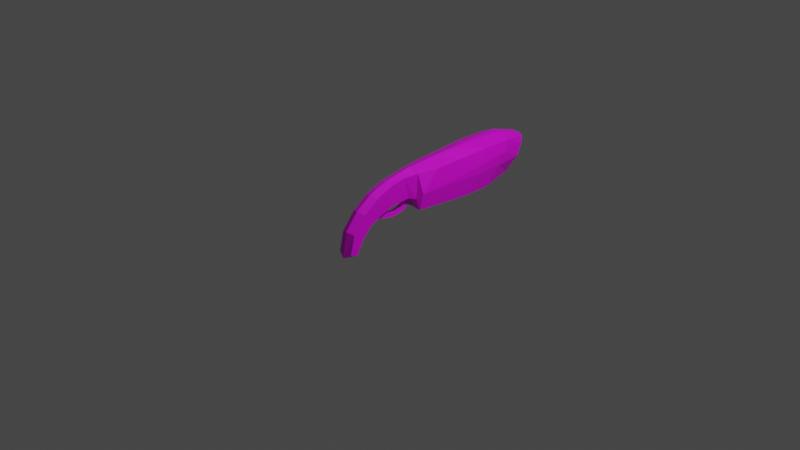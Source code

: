 # Source: blaster.blend  (saved by Blender 2.83.18; exported with 4.5.12 LTS)
import bpy
from mathutils import Matrix  # noqa: F401  (used for matrix-valued properties, if any)

bpy.ops.wm.read_factory_settings(use_empty=True)
scene = bpy.context.scene
scene.name = 'Scene'

# ---- collections
col_collection = bpy.data.collections.new('Collection'); scene.collection.children.link(col_collection)

# ---- images (referenced by path relative to the original .blend; pixels are not part of the script)
import os
ASSET_DIR = os.environ.get("B2B_ASSET_DIR", "")  # directory of the original .blend (textures are referenced by path, not embedded)
HERE = os.path.dirname(os.path.abspath(__file__))  # packed textures are extracted next to this script under _unpacked/

def load_image(name, relpath, width, height, colorspace="sRGB"):
    """Load a texture the original file referenced (path relative to the .blend, or extracted next to this script)."""
    p = next((c for c in (os.path.join(HERE, relpath), os.path.join(ASSET_DIR, relpath)) if relpath and os.path.exists(c)), "")
    if p:
        img = bpy.data.images.load(p, check_existing=True)
        img.name = name
    else:  # same state as the original file: an image datablock whose file is absent (Cycles renders it pink)
        img = bpy.data.images.new(name, width, height)
        img.source = "FILE"
        img.filepath = "//" + (relpath or name)
    img.colorspace_settings.name = colorspace
    return img
img_blaster_png_001 = load_image('blaster.png.001', 'blaster.png', 1024, 1024, 'sRGB')

# ---- materials (node trees are filled in below, after node groups)
mat_material_001 = bpy.data.materials.new('Material.001')
mat_material_001.use_transparent_shadow = False

# ---- material node trees
mat_material_001.use_nodes = True; mat_material_001.node_tree.nodes.clear()
_N = mat_material_001.node_tree.nodes; _L = mat_material_001.node_tree.links
n0 = _N.new('ShaderNodeBsdfPrincipled'); n0.name = 'Principled BSDF'; n0.location = (10, 300)
n0.distribution = 'GGX'
n0.subsurface_method = 'BURLEY'
n0.inputs[3].default_value = 1.45
n0.inputs[27].default_value = (0.0, 0.0, 0.0, 1.0)
n0.inputs[28].default_value = 1.0
n1 = _N.new('ShaderNodeOutputMaterial'); n1.name = 'Material Output'; n1.location = (300, 300)
n2 = _N.new('ShaderNodeTexImage'); n2.name = 'Image Texture'; n2.location = (-280, 280)
n2.image = img_blaster_png_001
_L.new(n0.outputs[0], n1.inputs[0])
_L.new(n2.outputs[0], n0.inputs[0])
n1.is_active_output = True

# ---- world
world_world = bpy.data.worlds.new('World'); scene.world = world_world
world_world.use_nodes = True; world_world.node_tree.nodes.clear()
_N = world_world.node_tree.nodes; _L = world_world.node_tree.links
n0 = _N.new('ShaderNodeOutputWorld'); n0.name = 'World Output'; n0.location = (300, 300)
n1 = _N.new('ShaderNodeBackground'); n1.name = 'Background'; n1.location = (10, 300)
n1.inputs[0].default_value = (0.05088, 0.05088, 0.05088, 1.0)
_L.new(n1.outputs[0], n0.inputs[0])
n0.is_active_output = True
world_world.color = (0.05088, 0.05088, 0.05088)
world_world.use_sun_shadow = False
world_world.sun_shadow_jitter_overblur = 0.0

# ---- cameras
cam_camera = bpy.data.cameras.new('Camera')
cam_camera.clip_end = 100.0
cam_camera.ortho_scale = 7.314

# ---- lights
light_light = bpy.data.lights.new('Light', 'POINT')
light_light.transmission_factor = 0.0
light_light.energy = 1000.0
light_light.shadow_soft_size = 0.1
light_light.shadow_maximum_resolution = 0.006
light_light.use_absolute_resolution = True

# ---- meshes
me_cube_001 = bpy.data.meshes.new('Cube.001')
me_cube_001.from_pydata([(-0.1474, -0.9545, -0.5082), (-0.1474, -1.175, -0.3737), (-0.2185, 2.697, -0.2746), (-0.2026, 3.133, 0.3387), (0.1474, -0.9545, -0.5082), (0.1474, -1.175, -0.3737), (0.2185, 2.697, -0.2746), (0.2026, 3.133, 0.3387), (-0.2733, 0.2852, -0.313), (-0.2733, 0.7425, 0.3753), (0.2733, 0.2852, -0.313), (0.2733, 0.7425, 0.3753), (-0.1474, -0.4374, -0.1611), (0.1474, -0.4765, 0.2181), (-0.1474, -0.4765, 0.2181), (0.1474, -0.4374, -0.1611), (-0.1474, -0.7914, -0.3223), (0.1474, -0.9223, -0.06378), (-0.1474, 0.02888, 0.3499), (0.1474, 0.1296, -0.07314), (-0.1474, 0.1296, -0.07314), (0.1474, 0.02888, 0.3499), (-0.1474, -0.9223, -0.06378), (0.1474, -0.7914, -0.3223), (-0.1955, 0.3182, 0.3723), (0.1955, 0.2726, -0.1191), (-0.1955, 0.2726, -0.1191), (0.1955, 0.3182, 0.3723), (-0.1474, -0.269, -0.09544), (0.1474, -0.2615, 0.2996), (-0.1474, -0.2615, 0.2996), (0.1474, -0.269, -0.09544), (1.759e-09, 0.2824, -0.1682), (-0.05086, 0.1296, -0.07314), (-0.06746, 0.2726, -0.1191), (0.05086, 0.1296, -0.07314), (0.06746, 0.2726, -0.1191), (0.05086, 0.07626, -0.2377), (0.06746, 0.1062, -0.3017), (-3.739e-09, 0.1151, -0.3196), (-0.05086, 0.07626, -0.2377), (-0.06746, 0.1062, -0.3017), (0.04831, -0.4374, -0.1611), (0.04831, -0.5477, -0.205), (0.0, -0.5701, -0.2388), (-0.04831, -0.4374, -0.1611), (-0.04831, -0.5477, -0.205), (-0.1474, -0.6206, 0.1518), (0.1474, -0.5477, -0.205), (-0.1474, -0.5477, -0.205), (0.1474, -0.6206, 0.1518), (-5.498e-11, -0.3191, -0.3673), (-0.05788, -0.3099, -0.3494), (-0.04958, -0.2725, -0.2848), (0.04958, -0.2725, -0.2848), (0.05788, -0.3099, -0.3494), (0.05022, -0.09529, -0.296), (-0.05022, -0.09529, -0.296), (-2.007e-09, -0.09906, -0.3783), (-0.06267, -0.09903, -0.3603), (0.06267, -0.09903, -0.3603), (0.05086, 0.1405, -0.1439), (-0.06746, 0.1948, -0.1914), (-0.05086, 0.1405, -0.1439), (0.06746, 0.1948, -0.1914), (-9.897e-10, 0.2076, -0.2094), (-0.1474, -1.116, -0.79), (-0.1474, -1.26, -0.7428), (0.1474, -1.26, -0.7428), (0.1474, -1.116, -0.79), (0.0, 0.3674, -0.3475), (0.0, -0.7914, -0.3223), (-0.264, 3.047, 0.2322), (-0.3075, 2.901, 0.01533), (0.08119, 2.647, -0.3462), (-0.08119, 2.647, -0.3462), (-0.08119, 3.142, 0.3844), (0.08119, 3.142, 0.3844), (0.264, 3.047, 0.2322), (0.3075, 2.901, 0.01533), (-0.08119, 2.806, 0.02373), (0.08119, 2.806, 0.02373), (-0.08119, 2.823, 0.2673), (0.08119, 2.823, 0.2673), (-0.05174, 2.832, 0.06789), (0.05174, 2.832, 0.06789), (-0.05174, 2.837, 0.2231), (0.05174, 2.837, 0.2231), (0.0, 0.7425, 0.483), (0.3185, 0.3367, 4.686e-06), (-0.3185, 0.3367, 4.686e-06), (0.0, -1.231, -0.3358), (0.0, -0.5323, 0.2559), (0.0, -0.02687, 0.3987), (0.0, -0.9781, -0.02594), (0.0, 0.2624, 0.4477), (0.0, -0.3173, 0.3347), (0.0, -0.6763, 0.1896), (0.0, -1.316, -0.8228), (-0.04912, -0.269, -0.09544), (0.04912, -0.269, -0.09544), (-0.05309, -0.4645, -0.3042), (0.05309, -0.4645, -0.3042), (4.382e-10, -0.4803, -0.3301), (0.04894, -0.3907, -0.2499), (-0.04894, -0.3907, -0.2499), (0.0, 2.806, -0.008377), (0.0, 2.823, 0.2994), (-0.11, 2.815, 0.1455), (0.11, 2.815, 0.1455), (0.0, 2.832, 0.04743), (0.0, 2.837, 0.2436), (-0.0701, 2.834, 0.1455), (0.0701, 2.834, 0.1455), (0.0, 2.864, 0.1455), (-0.2968, 1.367, 0.4052), (-0.3224, 1.993, 0.4389), (-0.3177, 2.597, 0.4344), (0.2968, 0.8613, -0.3421), (0.3224, 1.435, -0.373), (0.3177, 2.037, -0.3655), (-0.3177, 2.037, -0.3655), (-0.3224, 1.435, -0.373), (-0.2968, 0.8613, -0.3421), (0.3177, 2.597, 0.4344), (0.3224, 1.993, 0.4389), (0.2968, 1.367, 0.4052), (0.07942, 2.605, 0.5341), (0.05373, 1.998, 0.5394), (0.02473, 1.369, 0.5247), (-0.07942, 2.605, 0.5341), (-0.05373, 1.998, 0.5394), (-0.02473, 1.369, 0.501), (0.02473, 0.9129, -0.3921), (0.05373, 1.45, -0.4407), (0.07942, 2.012, -0.4456), (-0.07942, 2.012, -0.4456), (-0.05373, 1.45, -0.4407), (-0.02473, 0.9129, -0.3921), (0.3702, 2.444, 0.2344), (0.3757, 1.791, 0.1569), (0.3458, 1.142, 0.07166), (0.3702, 2.29, 0.006352), (0.3757, 1.687, 0.002615), (0.3458, 1.094, 0.0006494), (-0.3702, 2.444, 0.2344), (-0.3757, 1.791, 0.1569), (-0.3458, 1.142, 0.07166), (-0.3702, 2.29, 0.006352), (-0.3757, 1.687, 0.002615), (-0.3458, 1.094, 0.0006494)], [], [(144, 141, 89), (83, 77, 7, 78), (23, 17, 5, 4), (1, 0, 66, 67), (53, 105, 45, 99), (94, 22, 1, 91), (126, 129, 88, 11), (124, 139, 78, 7), (26, 24, 90), (49, 47, 14, 12), (96, 30, 14, 92), (31, 29, 13, 15), (25, 27, 21, 19), (36, 25, 19, 35), (95, 24, 18, 93), (0, 1, 22, 16), (28, 30, 18, 20), (97, 47, 22, 94), (46, 44, 71), (48, 50, 17, 23), (11, 88, 95, 27), (48, 23, 71, 43), (9, 90, 24), (20, 18, 24, 26), (12, 14, 30, 28), (19, 21, 29, 31), (93, 18, 30, 96), (63, 62, 41, 40), (26, 34, 33, 20), (105, 101, 46, 45), (54, 53, 99, 100), (65, 64, 38, 39), (64, 61, 37, 38), (62, 65, 39, 41), (46, 49, 12, 45), (57, 59, 52, 53), (71, 44, 43), (102, 104, 42, 43), (101, 103, 44, 46), (15, 13, 50, 48), (60, 56, 54, 55), (92, 14, 47, 97), (16, 22, 47, 49), (59, 58, 51, 52), (54, 100, 42, 104), (58, 60, 55, 51), (16, 71, 23, 4, 0), (48, 43, 42, 15), (39, 38, 60, 58), (41, 39, 58, 59), (38, 37, 56, 60), (40, 41, 59, 57), (34, 32, 65, 62), (36, 35, 61, 64), (32, 36, 64, 65), (35, 100, 99, 33), (33, 34, 62, 63), (98, 67, 66), (0, 4, 69, 66), (91, 1, 67, 98), (4, 5, 68, 69), (16, 49, 46, 71), (8, 70, 34, 26), (32, 70, 36), (10, 25, 36, 70), (34, 70, 32), (74, 81, 79, 6), (81, 109, 83, 78, 79), (2, 73, 80, 75), (75, 80, 106, 81, 74), (73, 72, 82, 108, 80), (108, 82, 86, 112), (72, 3, 76, 82), (82, 76, 77, 83, 107), (114, 111, 87, 113), (106, 80, 84, 110), (109, 81, 85, 113), (107, 83, 87, 111), (129, 132, 88), (117, 130, 76, 3), (118, 10, 70, 133), (133, 70, 138), (123, 138, 70, 8), (118, 144, 89, 10), (117, 3, 72, 145), (150, 90, 147), (123, 8, 90, 150), (5, 91, 98, 68), (13, 92, 97, 50), (21, 93, 96, 29), (50, 97, 94, 17), (27, 95, 93, 21), (29, 96, 92, 13), (17, 94, 91, 5), (24, 95, 88, 9), (90, 8, 26), (27, 89, 11), (25, 89, 27), (10, 89, 25), (31, 15, 42, 100), (28, 99, 45, 12), (33, 99, 28, 20), (31, 100, 35, 19), (69, 68, 98), (98, 66, 69), (52, 51, 103, 101), (55, 54, 104, 102), (102, 43, 44, 103), (51, 55, 102, 103), (53, 52, 101, 105), (53, 54, 56, 57), (37, 40, 57, 56), (61, 63, 40, 37), (35, 33, 63, 61), (82, 107, 111, 86), (83, 109, 113, 87), (81, 106, 110, 85), (110, 114, 113, 85), (84, 112, 114, 110), (112, 86, 111, 114), (80, 108, 112, 84), (2, 121, 148, 73), (121, 122, 149, 148), (122, 123, 150, 149), (73, 148, 145, 72), (148, 149, 146, 145), (149, 150, 147, 146), (9, 115, 147, 90), (115, 116, 146, 147), (116, 117, 145, 146), (6, 79, 142, 120), (120, 142, 143, 119), (119, 143, 144, 118), (2, 75, 136, 121), (121, 136, 137, 122), (122, 137, 138, 123), (74, 135, 136, 75), (135, 134, 137, 136), (134, 133, 138, 137), (6, 120, 135, 74), (120, 119, 134, 135), (119, 118, 133, 134), (9, 88, 132, 115), (115, 132, 131, 116), (116, 131, 130, 117), (77, 76, 130, 127), (127, 130, 131, 128), (128, 131, 132, 129), (11, 89, 141, 126), (126, 141, 140, 125), (125, 140, 139, 124), (7, 77, 127, 124), (124, 127, 128, 125), (125, 128, 129, 126), (79, 78, 139, 142), (142, 139, 140, 143), (143, 140, 141, 144)])
_uv = me_cube_001.uv_layers.new(name='UVMap')
_uv.uv.foreach_set('vector', [0.6207, 0.07106, 0.6208, 0.08235, 0.4945, 0.07217, 0.8675, 0.6569, 0.8675, 0.6045, 0.9401, 0.6249, 0.9401, 0.6763, 0.1696, 0.1032, 0.1894, 0.1645, 0.1141, 0.1651, 0.1106, 0.1116, 0.1141, 0.2258, 0.1106, 0.2793, 0.03696, 0.2642, 0.0369, 0.2293, 0.1438, 0.736, 0.1275, 0.7947, 0.08395, 0.8185, 0.05015, 0.7358, 0.1865, 0.1955, 0.1894, 0.2264, 0.1141, 0.2258, 0.1156, 0.1955, 0.6264, 0.1414, 0.6265, 0.191, 0.5021, 0.1955, 0.502, 0.1422, 0.8753, 0.1398, 0.8733, 0.1027, 0.9995, 0.1129, 0.9997, 0.139, 0.4373, 0.3448, 0.4635, 0.2372, 0.4945, 0.3188, 0.2357, 0.3042, 0.2609, 0.2262, 0.2929, 0.2268, 0.2645, 0.3076, 0.3303, 0.1955, 0.3388, 0.2263, 0.2929, 0.2268, 0.2857, 0.1955, 0.3091, 0.08123, 0.3388, 0.1646, 0.2929, 0.1641, 0.2645, 0.08334, 0.4373, 0.04618, 0.4635, 0.1537, 0.401, 0.1618, 0.4037, 0.06251, 0.5929, 0.4931, 0.5926, 0.464, 0.6272, 0.4748, 0.6272, 0.4969, 0.4515, 0.1955, 0.4635, 0.2372, 0.401, 0.2291, 0.3903, 0.1955, 0.1106, 0.2793, 0.1141, 0.2258, 0.1894, 0.2264, 0.1696, 0.2877, 0.3091, 0.3097, 0.3388, 0.2263, 0.401, 0.2291, 0.4037, 0.3284, 0.2551, 0.1955, 0.2609, 0.2262, 0.1894, 0.2264, 0.1865, 0.1955, 0.5775, 0.6993, 0.5607, 0.6927, 0.5623, 0.6188, 0.2357, 0.08676, 0.2609, 0.1647, 0.1894, 0.1645, 0.1696, 0.1032, 0.502, 0.1422, 0.5021, 0.1955, 0.4515, 0.1955, 0.4635, 0.1537, 0.7875, 0.4748, 0.8495, 0.4748, 0.8495, 0.5086, 0.7875, 0.4975, 0.502, 0.2487, 0.4945, 0.3188, 0.4635, 0.2372, 0.4037, 0.3284, 0.401, 0.2291, 0.4635, 0.2372, 0.4373, 0.3448, 0.2645, 0.3076, 0.2929, 0.2268, 0.3388, 0.2263, 0.3091, 0.3097, 0.4037, 0.06251, 0.401, 0.1618, 0.3388, 0.1646, 0.3091, 0.08123, 0.3903, 0.1955, 0.401, 0.2291, 0.3388, 0.2263, 0.3303, 0.1955, 0.4799, 0.7425, 0.4687, 0.7384, 0.4695, 0.7171, 0.4817, 0.7203, 0.5926, 0.5532, 0.5929, 0.524, 0.6272, 0.5203, 0.6272, 0.5424, 0.4986, 0.6351, 0.4909, 0.622, 0.5087, 0.61, 0.514, 0.6289, 0.1438, 0.6869, 0.1438, 0.736, 0.05015, 0.7358, 0.05015, 0.6872, 0.557, 0.8627, 0.5431, 0.8612, 0.5453, 0.8356, 0.5576, 0.8355, 0.5111, 0.7422, 0.4986, 0.7438, 0.5019, 0.7214, 0.5146, 0.7207, 0.5709, 0.8618, 0.557, 0.8627, 0.5576, 0.8355, 0.5698, 0.8362, 0.7875, 0.5197, 0.7875, 0.5424, 0.7602, 0.5424, 0.7602, 0.5197, 0.4862, 0.6849, 0.4752, 0.6813, 0.4807, 0.6467, 0.4908, 0.654, 0.5623, 0.6188, 0.5607, 0.6927, 0.5437, 0.6985, 0.5121, 0.6249, 0.5022, 0.6361, 0.4886, 0.6272, 0.4973, 0.61, 0.5715, 0.7271, 0.56, 0.7262, 0.5607, 0.6927, 0.5775, 0.6993, 0.2645, 0.08334, 0.2929, 0.1641, 0.2609, 0.1647, 0.2357, 0.08676, 0.5158, 0.6848, 0.5045, 0.6862, 0.506, 0.6557, 0.5171, 0.6506, 0.2857, 0.1955, 0.2929, 0.2268, 0.2609, 0.2262, 0.2551, 0.1955, 0.1696, 0.2877, 0.1894, 0.2264, 0.2609, 0.2262, 0.2357, 0.3042, 0.5704, 0.7979, 0.5584, 0.7971, 0.5593, 0.7566, 0.5709, 0.7582, 0.1438, 0.6869, 0.05015, 0.6872, 0.08395, 0.6044, 0.1275, 0.6282, 0.5584, 0.7971, 0.5464, 0.7973, 0.5477, 0.7577, 0.5593, 0.7566, 0.8495, 0.5424, 0.8495, 0.5086, 0.8495, 0.4748, 0.9063, 0.4748, 0.9063, 0.5424, 0.7875, 0.4748, 0.7875, 0.4975, 0.7602, 0.4975, 0.7602, 0.4748, 0.5576, 0.8355, 0.5453, 0.8356, 0.5464, 0.7973, 0.5584, 0.7971, 0.5698, 0.8362, 0.5576, 0.8355, 0.5584, 0.7971, 0.5704, 0.7979, 0.5146, 0.7207, 0.5019, 0.7214, 0.5045, 0.6862, 0.5158, 0.6848, 0.4817, 0.7203, 0.4695, 0.7171, 0.4752, 0.6813, 0.4862, 0.6849, 0.5775, 0.8808, 0.5564, 0.8859, 0.557, 0.8627, 0.5709, 0.8618, 0.5171, 0.756, 0.4948, 0.7552, 0.4986, 0.7438, 0.5111, 0.7422, 0.5564, 0.8859, 0.5357, 0.8799, 0.5431, 0.8612, 0.557, 0.8627, 0.6272, 0.4969, 0.7188, 0.4973, 0.7188, 0.5199, 0.6272, 0.5203, 0.4807, 0.7533, 0.4607, 0.7495, 0.4687, 0.7384, 0.4799, 0.7425, 0.04649, 0.1955, 0.0369, 0.2293, 0.0001434, 0.2318, 0.9063, 0.5424, 0.9063, 0.4748, 0.9808, 0.4748, 0.9808, 0.5424, 0.1156, 0.1955, 0.1141, 0.2258, 0.0369, 0.2293, 0.04649, 0.1955, 0.1106, 0.1116, 0.1141, 0.1651, 0.0369, 0.1617, 0.03695, 0.1267, 0.8495, 0.5424, 0.7875, 0.5424, 0.7875, 0.5197, 0.8495, 0.5086, 0.5299, 0.5631, 0.5243, 0.5086, 0.5929, 0.524, 0.5926, 0.5532, 0.5564, 0.8859, 0.5547, 0.9643, 0.5357, 0.8799, 0.5298, 0.4541, 0.5926, 0.464, 0.5929, 0.4931, 0.5243, 0.5086, 0.5775, 0.8808, 0.5547, 0.9643, 0.5564, 0.8859, 0.8675, 0.931, 0.8675, 0.7657, 0.9401, 0.7657, 0.9401, 0.899, 0.8675, 0.7657, 0.8675, 0.7113, 0.8675, 0.6569, 0.9401, 0.6763, 0.9401, 0.7657, 0.7224, 0.899, 0.7224, 0.7657, 0.795, 0.7657, 0.795, 0.931, 0.795, 0.931, 0.795, 0.7657, 0.8312, 0.7657, 0.8675, 0.7657, 0.8675, 0.931, 0.7224, 0.7657, 0.7224, 0.6763, 0.795, 0.6569, 0.795, 0.7113, 0.795, 0.7657, 0.1854, 0.6901, 0.1854, 0.6166, 0.2097, 0.6465, 0.209, 0.6893, 0.7224, 0.6763, 0.7224, 0.6249, 0.795, 0.6045, 0.795, 0.6569, 0.795, 0.6569, 0.795, 0.6045, 0.8675, 0.6045, 0.8675, 0.6569, 0.8312, 0.6569, 0.2378, 0.69, 0.2385, 0.6472, 0.2673, 0.6479, 0.2666, 0.6907, 0.2378, 0.7635, 0.1854, 0.7637, 0.2083, 0.732, 0.2372, 0.7327, 0.2902, 0.6898, 0.2902, 0.7634, 0.266, 0.7334, 0.2666, 0.6907, 0.2378, 0.6164, 0.2902, 0.6163, 0.2673, 0.6479, 0.2385, 0.6472, 0.6265, 0.191, 0.6265, 0.2, 0.5021, 0.1955, 0.8753, 0.2511, 0.8754, 0.209, 0.9999, 0.2135, 0.9997, 0.2519, 0.4082, 0.4534, 0.5298, 0.4541, 0.5243, 0.5086, 0.404, 0.504, 0.404, 0.504, 0.5243, 0.5086, 0.404, 0.5133, 0.4082, 0.5638, 0.404, 0.5133, 0.5243, 0.5086, 0.5299, 0.5631, 0.6169, 0.003739, 0.6207, 0.07106, 0.4945, 0.07217, 0.4896, 0.004938, 0.8753, 0.2511, 0.9997, 0.2519, 0.9995, 0.278, 0.8733, 0.2882, 0.6207, 0.3199, 0.4945, 0.3188, 0.6208, 0.3086, 0.6169, 0.3872, 0.4896, 0.386, 0.4945, 0.3188, 0.6207, 0.3199, 0.1141, 0.1651, 0.1156, 0.1955, 0.04649, 0.1955, 0.0369, 0.1617, 0.2929, 0.1641, 0.2857, 0.1955, 0.2551, 0.1955, 0.2609, 0.1647, 0.401, 0.1618, 0.3903, 0.1955, 0.3303, 0.1955, 0.3388, 0.1646, 0.2609, 0.1647, 0.2551, 0.1955, 0.1865, 0.1955, 0.1894, 0.1645, 0.4635, 0.1537, 0.4515, 0.1955, 0.3903, 0.1955, 0.401, 0.1618, 0.3388, 0.1646, 0.3303, 0.1955, 0.2857, 0.1955, 0.2929, 0.1641, 0.1894, 0.1645, 0.1865, 0.1955, 0.1156, 0.1955, 0.1141, 0.1651, 0.4635, 0.2372, 0.4515, 0.1955, 0.5021, 0.1955, 0.502, 0.2487, 0.4945, 0.3188, 0.4896, 0.386, 0.4373, 0.3448, 0.4635, 0.1537, 0.4945, 0.07217, 0.502, 0.1422, 0.4373, 0.04618, 0.4945, 0.07217, 0.4635, 0.1537, 0.4896, 0.004938, 0.4945, 0.07217, 0.4373, 0.04618, 0.7188, 0.4748, 0.7602, 0.4748, 0.7602, 0.4975, 0.7188, 0.4973, 0.7188, 0.5424, 0.7188, 0.5199, 0.7602, 0.5197, 0.7602, 0.5424, 0.6272, 0.5203, 0.7188, 0.5199, 0.7188, 0.5424, 0.6272, 0.5424, 0.7188, 0.4748, 0.7188, 0.4973, 0.6272, 0.4969, 0.6272, 0.4748, 0.0001431, 0.1592, 0.0369, 0.1617, 0.04649, 0.1955, 0.04649, 0.1955, 0.0001434, 0.2318, 0.0001431, 0.1592, 0.5709, 0.7582, 0.5593, 0.7566, 0.56, 0.7262, 0.5715, 0.7271, 0.5171, 0.6506, 0.506, 0.6557, 0.5022, 0.6361, 0.5121, 0.6249, 0.5484, 0.7266, 0.5437, 0.6985, 0.5607, 0.6927, 0.56, 0.7262, 0.5593, 0.7566, 0.5477, 0.7577, 0.5484, 0.7266, 0.56, 0.7262, 0.4908, 0.654, 0.4807, 0.6467, 0.4909, 0.622, 0.4986, 0.6351, 0.4908, 0.654, 0.506, 0.6557, 0.5045, 0.6862, 0.4862, 0.6849, 0.5019, 0.7214, 0.4817, 0.7203, 0.4862, 0.6849, 0.5045, 0.6862, 0.4986, 0.7438, 0.4799, 0.7425, 0.4817, 0.7203, 0.5019, 0.7214, 0.4948, 0.7552, 0.4807, 0.7533, 0.4799, 0.7425, 0.4986, 0.7438, 0.1854, 0.6166, 0.2378, 0.6164, 0.2385, 0.6472, 0.2097, 0.6465, 0.2902, 0.6163, 0.2902, 0.6898, 0.2666, 0.6907, 0.2673, 0.6479, 0.2902, 0.7634, 0.2378, 0.7635, 0.2372, 0.7327, 0.266, 0.7334, 0.2372, 0.7327, 0.2378, 0.69, 0.2666, 0.6907, 0.266, 0.7334, 0.2083, 0.732, 0.209, 0.6893, 0.2378, 0.69, 0.2372, 0.7327, 0.209, 0.6893, 0.2097, 0.6465, 0.2385, 0.6472, 0.2378, 0.69, 0.1854, 0.7637, 0.1854, 0.6901, 0.209, 0.6893, 0.2083, 0.732, 0.9986, 0.3908, 0.8714, 0.3896, 0.873, 0.3221, 0.9992, 0.3232, 0.8714, 0.3896, 0.7441, 0.3884, 0.7468, 0.321, 0.873, 0.3221, 0.7441, 0.3884, 0.6169, 0.3872, 0.6207, 0.3199, 0.7468, 0.321, 0.9992, 0.3232, 0.873, 0.3221, 0.8733, 0.2882, 0.9995, 0.278, 0.873, 0.3221, 0.7468, 0.321, 0.747, 0.2984, 0.8733, 0.2882, 0.7468, 0.321, 0.6207, 0.3199, 0.6208, 0.3086, 0.747, 0.2984, 0.502, 0.2487, 0.6264, 0.2495, 0.6208, 0.3086, 0.4945, 0.3188, 0.6264, 0.2495, 0.7508, 0.2503, 0.747, 0.2984, 0.6208, 0.3086, 0.7508, 0.2503, 0.8753, 0.2511, 0.8733, 0.2882, 0.747, 0.2984, 0.9986, 0.0001431, 0.9992, 0.06773, 0.873, 0.06884, 0.8714, 0.001342, 0.8714, 0.001342, 0.873, 0.06884, 0.7468, 0.06995, 0.7441, 0.002541, 0.7441, 0.002541, 0.7468, 0.06995, 0.6207, 0.07106, 0.6169, 0.003739, 0.04333, 0.5658, 0.04312, 0.5273, 0.1634, 0.5226, 0.165, 0.5651, 0.165, 0.5651, 0.1634, 0.5226, 0.2837, 0.518, 0.2866, 0.5644, 0.2866, 0.5644, 0.2837, 0.518, 0.404, 0.5133, 0.4082, 0.5638, 0.04311, 0.4901, 0.1634, 0.4947, 0.1634, 0.5226, 0.04312, 0.5273, 0.1634, 0.4947, 0.2837, 0.4993, 0.2837, 0.518, 0.1634, 0.5226, 0.2837, 0.4993, 0.404, 0.504, 0.404, 0.5133, 0.2837, 0.518, 0.0433, 0.4516, 0.1649, 0.4522, 0.1634, 0.4947, 0.04311, 0.4901, 0.1649, 0.4522, 0.2866, 0.4528, 0.2837, 0.4993, 0.1634, 0.4947, 0.2866, 0.4528, 0.4082, 0.4534, 0.404, 0.504, 0.2837, 0.4993, 0.502, 0.2487, 0.5021, 0.1955, 0.6265, 0.2, 0.6264, 0.2495, 0.6264, 0.2495, 0.6265, 0.2, 0.751, 0.2045, 0.7508, 0.2503, 0.7508, 0.2503, 0.751, 0.2045, 0.8754, 0.209, 0.8753, 0.2511, 0.9999, 0.1774, 0.9999, 0.2135, 0.8754, 0.209, 0.8754, 0.1819, 0.8754, 0.1819, 0.8754, 0.209, 0.751, 0.2045, 0.751, 0.1864, 0.751, 0.1864, 0.751, 0.2045, 0.6265, 0.2, 0.6265, 0.191, 0.502, 0.1422, 0.4945, 0.07217, 0.6208, 0.08235, 0.6264, 0.1414, 0.6264, 0.1414, 0.6208, 0.08235, 0.747, 0.09254, 0.7508, 0.1406, 0.7508, 0.1406, 0.747, 0.09254, 0.8733, 0.1027, 0.8753, 0.1398, 0.9997, 0.139, 0.9999, 0.1774, 0.8754, 0.1819, 0.8753, 0.1398, 0.8753, 0.1398, 0.8754, 0.1819, 0.751, 0.1864, 0.7508, 0.1406, 0.7508, 0.1406, 0.751, 0.1864, 0.6265, 0.191, 0.6264, 0.1414, 0.9992, 0.06773, 0.9995, 0.1129, 0.8733, 0.1027, 0.873, 0.06884, 0.873, 0.06884, 0.8733, 0.1027, 0.747, 0.09254, 0.7468, 0.06995, 0.7468, 0.06995, 0.747, 0.09254, 0.6208, 0.08235, 0.6207, 0.07106])
me_cube_001.materials.append(mat_material_001)
me_cube_001.use_remesh_fix_poles = True
me_cube_001.use_remesh_preserve_attributes = False
me_cube_001.use_mirror_vertex_groups = False
me_cube_001.update()

# ---- objects
ob_light = bpy.data.objects.new('Light', light_light)
ob_camera = bpy.data.objects.new('Camera', cam_camera)
ob_blaster = bpy.data.objects.new('Blaster', me_cube_001)

# ---- transforms, parenting, visibility, modifiers, constraints
ob_light.location = (4.076, 1.005, 5.904)
ob_light.rotation_euler = (0.6503, 0.05522, 1.866)
ob_light.lock_rotations_4d = False
ob_light.empty_display_type = 'ARROWS'
ob_light.color = (0.0, 0.0, 0.0, 0.0)
ob_light.lineart.crease_threshold = 0.0
ob_camera.location = (7.359, -6.926, 4.958)
ob_camera.rotation_euler = (1.109, 0.0, 0.8149)
ob_camera.lock_rotations_4d = False
ob_camera.empty_display_type = 'ARROWS'
ob_camera.color = (0.0, 0.0, 0.0, 0.0)
ob_camera.display_type = 'WIRE'
ob_camera.lineart.crease_threshold = 0.0
ob_blaster.location = (0.0, -0.0208, 0.278)
ob_blaster.scale = (0.5556, 0.5556, 0.5556)
ob_blaster.lineart.crease_threshold = 0.0

# ---- collection membership
col_collection.objects.link(ob_light)
col_collection.objects.link(ob_camera)
col_collection.objects.link(ob_blaster)

# ---- scene / render settings (as saved in the file)
scene.camera = ob_camera
scene.frame_start = 1; scene.frame_end = 250; scene.frame_set(1)
scene.render.engine = 'BLENDER_EEVEE_NEXT'
scene.cycles.use_denoising = False
scene.cycles.samples = 128
scene.cycles.sampling_pattern = 'TABULATED_SOBOL'
scene.cycles.use_adaptive_sampling = False
scene.cycles.use_light_tree = False
scene.view_settings.view_transform = 'Filmic'
bpy.context.view_layer.update()
